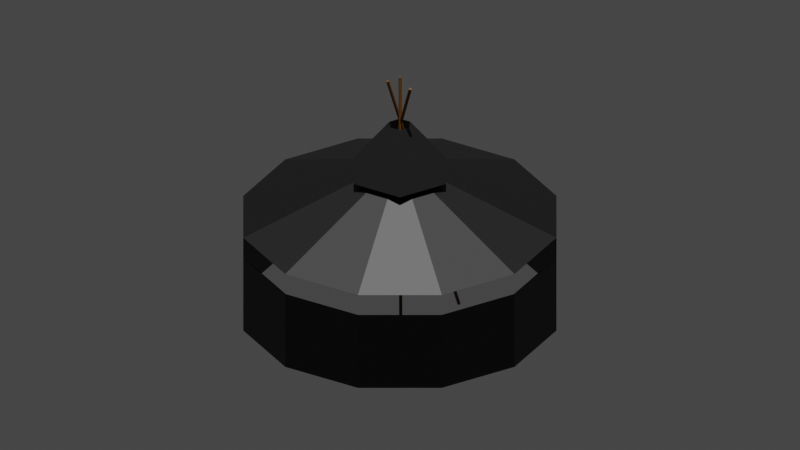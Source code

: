 # Source: jurte_1.blend  (saved by Blender 3.5.10; exported with 4.5.12 LTS)
import bpy
from mathutils import Matrix  # noqa: F401  (used for matrix-valued properties, if any)

bpy.ops.wm.read_factory_settings(use_empty=True)
scene = bpy.context.scene
scene.name = 'Scene'

# ---- collections
col_collection = bpy.data.collections.new('Collection'); scene.collection.children.link(col_collection)
col_cameras = bpy.data.collections.new('Cameras'); scene.collection.children.link(col_cameras)
col_lights = bpy.data.collections.new('Lights'); scene.collection.children.link(col_lights)

# ---- materials (node trees are filled in below, after node groups)
mat_material_004 = bpy.data.materials.new('Material.004')
mat_material_004.use_transparent_shadow = False
mat_material_005 = bpy.data.materials.new('Material.005')
mat_material_005.use_transparent_shadow = False
mat_material_002 = bpy.data.materials.new('Material.002')
mat_material_002.use_transparent_shadow = False
mat_material_003 = bpy.data.materials.new('Material.003')
mat_material_003.use_transparent_shadow = False
mat_material_001 = bpy.data.materials.new('Material.001')
mat_material_001.use_transparent_shadow = False

# ---- material node trees
mat_material_004.use_nodes = True; mat_material_004.node_tree.nodes.clear()
_N = mat_material_004.node_tree.nodes; _L = mat_material_004.node_tree.links
n0 = _N.new('ShaderNodeBsdfPrincipled'); n0.name = 'Principled BSDF'; n0.location = (10, 300)
n0.distribution = 'GGX'
n0.subsurface_method = 'RANDOM_WALK_SKIN'
n0.inputs[3].default_value = 1.45
n0.inputs[27].default_value = (0.0, 0.0, 0.0, 1.0)
n0.inputs[28].default_value = 1.0
n1 = _N.new('ShaderNodeOutputMaterial'); n1.name = 'Material Output'; n1.location = (300, 300)
n2 = _N.new('ShaderNodeHueSaturation'); n2.name = 'Hue Saturation Value'; n2.location = (-339, 105)
n2.inputs[4].default_value = (0.0, 0.0, 0.0, 1.0)
_L.new(n0.outputs[0], n1.inputs[0])
_L.new(n2.outputs[0], n0.inputs[0])
n1.is_active_output = True
mat_material_005.use_nodes = True; mat_material_005.node_tree.nodes.clear()
_N = mat_material_005.node_tree.nodes; _L = mat_material_005.node_tree.links
n0 = _N.new('ShaderNodeOutputMaterial'); n0.name = 'Material Output'; n0.location = (300, 300)
n1 = _N.new('ShaderNodeBsdfPrincipled'); n1.name = 'Principled BSDF'; n1.location = (10, 300)
n1.distribution = 'GGX'
n1.subsurface_method = 'RANDOM_WALK_SKIN'
n1.inputs[3].default_value = 1.45
n1.inputs[4].default_value = 0.01364
n1.inputs[27].default_value = (0.0, 0.0, 0.0, 1.0)
n1.inputs[28].default_value = 1.0
n2 = _N.new('ShaderNodeHueSaturation'); n2.name = 'Hue Saturation Value'; n2.location = (-281, 257)
n2.inputs[4].default_value = (0.0, 0.0, 0.0, 1.0)
_L.new(n1.outputs[0], n0.inputs[0])
_L.new(n2.outputs[0], n1.inputs[0])
n0.is_active_output = True
mat_material_002.use_nodes = True; mat_material_002.node_tree.nodes.clear()
_N = mat_material_002.node_tree.nodes; _L = mat_material_002.node_tree.links
n0 = _N.new('ShaderNodeBsdfPrincipled'); n0.name = 'Principled BSDF'; n0.location = (10, 300)
n0.distribution = 'GGX'
n0.subsurface_method = 'RANDOM_WALK_SKIN'
n0.inputs[3].default_value = 1.45
n0.inputs[27].default_value = (0.0, 0.0, 0.0, 1.0)
n0.inputs[28].default_value = 1.0
n1 = _N.new('ShaderNodeOutputMaterial'); n1.name = 'Material Output'; n1.location = (300, 300)
n2 = _N.new('ShaderNodeHueSaturation'); n2.name = 'Hue Saturation Value'; n2.location = (-319, 132)
n2.inputs[4].default_value = (0.005747, 0.005747, 0.005747, 1.0)
_L.new(n0.outputs[0], n1.inputs[0])
_L.new(n2.outputs[0], n0.inputs[0])
n1.is_active_output = True
mat_material_003.use_nodes = True; mat_material_003.node_tree.nodes.clear()
_N = mat_material_003.node_tree.nodes; _L = mat_material_003.node_tree.links
n0 = _N.new('ShaderNodeBsdfPrincipled'); n0.name = 'Principled BSDF'; n0.location = (10, 300)
n0.distribution = 'GGX'
n0.subsurface_method = 'RANDOM_WALK_SKIN'
n0.inputs[3].default_value = 1.45
n0.inputs[27].default_value = (0.0, 0.0, 0.0, 1.0)
n0.inputs[28].default_value = 1.0
n1 = _N.new('ShaderNodeOutputMaterial'); n1.name = 'Material Output'; n1.location = (300, 300)
n2 = _N.new('ShaderNodeHueSaturation'); n2.name = 'Hue Saturation Value'; n2.location = (-290, 181)
n2.inputs[4].default_value = (0.005164, 0.005164, 0.005164, 1.0)
_L.new(n0.outputs[0], n1.inputs[0])
_L.new(n2.outputs[0], n0.inputs[0])
n1.is_active_output = True
mat_material_001.use_nodes = True; mat_material_001.node_tree.nodes.clear()
_N = mat_material_001.node_tree.nodes; _L = mat_material_001.node_tree.links
n0 = _N.new('ShaderNodeBsdfPrincipled'); n0.name = 'Principled BSDF'; n0.location = (10, 300)
n0.distribution = 'GGX'
n0.subsurface_method = 'RANDOM_WALK_SKIN'
n0.inputs[3].default_value = 1.45
n0.inputs[27].default_value = (0.0, 0.0, 0.0, 1.0)
n0.inputs[28].default_value = 1.0
n1 = _N.new('ShaderNodeOutputMaterial'); n1.name = 'Material Output'; n1.location = (300, 300)
n2 = _N.new('ShaderNodeHueSaturation'); n2.name = 'Hue Saturation Value'; n2.location = (-299, 141)
n2.inputs[4].default_value = (0.1372, 0.05167, 0.003447, 1.0)
_L.new(n0.outputs[0], n1.inputs[0])
_L.new(n2.outputs[0], n0.inputs[0])
n1.is_active_output = True

# ---- world
world_world = bpy.data.worlds.new('World'); scene.world = world_world
world_world.use_nodes = True; world_world.node_tree.nodes.clear()
_N = world_world.node_tree.nodes; _L = world_world.node_tree.links
n0 = _N.new('ShaderNodeOutputWorld'); n0.name = 'World Output'; n0.location = (300, 300)
n1 = _N.new('ShaderNodeBackground'); n1.name = 'Background'; n1.location = (10, 300)
n1.inputs[0].default_value = (0.05088, 0.05088, 0.05088, 1.0)
_L.new(n1.outputs[0], n0.inputs[0])
n0.is_active_output = True
world_world.color = (0.05088, 0.05088, 0.05088)
world_world.use_sun_shadow = False
world_world.sun_shadow_jitter_overblur = 0.0

# ---- cameras
cam_camera_east = bpy.data.cameras.new('Camera east')
cam_camera_east.type = 'ORTHO'
cam_camera_east.ortho_scale = 15.0
cam_camera_north = bpy.data.cameras.new('Camera north')
cam_camera_north.type = 'ORTHO'
cam_camera_north.ortho_scale = 15.0
cam_camera_west = bpy.data.cameras.new('Camera west')
cam_camera_west.type = 'ORTHO'
cam_camera_west.ortho_scale = 15.0
cam_camera_south = bpy.data.cameras.new('Camera south')
cam_camera_south.type = 'ORTHO'
cam_camera_south.ortho_scale = 15.0

# ---- lights
light_sun_east = bpy.data.lights.new('Sun east', 'SUN')
light_sun_east.transmission_factor = 0.0
light_sun_east.energy = 1.0
light_sun_north = bpy.data.lights.new('Sun north', 'SUN')
light_sun_north.transmission_factor = 0.0
light_sun_north.energy = 1.0
light_sun_west = bpy.data.lights.new('Sun west', 'SUN')
light_sun_west.transmission_factor = 0.0
light_sun_west.energy = 1.0
light_sun_south = bpy.data.lights.new('Sun south', 'SUN')
light_sun_south.transmission_factor = 0.0
light_sun_south.energy = 1.0

# ---- meshes
me_cylinder_005 = bpy.data.meshes.new('Cylinder.005')
me_cylinder_005.from_pydata([(0.0, 0.9947, -0.5), (-6.959e-10, 0.1861, 1.811), (0.4973, 0.8614, -0.5), (0.09305, 0.1612, 1.811), (0.8614, 0.4973, -0.5), (0.1612, 0.09305, 1.811), (0.9947, 0.0, -0.5), (0.1861, 1.07e-09, 1.811), (0.8614, -0.4973, -0.5), (0.1612, -0.09305, 1.811), (0.4973, -0.8614, -0.5), (0.09305, -0.1612, 1.811), (0.0, -0.9947, -0.5), (-6.959e-10, -0.1861, 1.811), (-0.4973, -0.8614, -0.5), (-0.09305, -0.1612, 1.811), (-0.8614, -0.4973, -0.5), (-0.1612, -0.09305, 1.811), (-0.9947, 0.0, -0.5), (-0.1861, 1.07e-09, 1.811), (-0.8614, 0.4973, -0.5), (-0.1612, 0.09305, 1.811), (-0.4973, 0.8614, -0.5), (-0.09305, 0.1612, 1.811), (0.0, 1.0, -0.5), (0.5, 0.866, -0.5), (0.09355, 0.162, 1.811), (-6.959e-10, 0.1871, 1.811), (0.866, 0.5, -0.5), (0.162, 0.09355, 1.811), (1.0, 0.0, -0.5), (0.1871, 1.07e-09, 1.811), (0.866, -0.5, -0.5), (0.162, -0.09355, 1.811), (0.5, -0.866, -0.5), (0.09355, -0.162, 1.811), (0.0, -1.0, -0.5), (-6.959e-10, -0.1871, 1.811), (-0.5, -0.866, -0.5), (-0.09355, -0.162, 1.811), (-0.866, -0.5, -0.5), (-0.162, -0.09355, 1.811), (-1.0, 0.0, -0.5), (-0.1871, 1.07e-09, 1.811), (-0.866, 0.5, -0.5), (-0.162, 0.09355, 1.811), (-0.5, 0.866, -0.5), (-0.09355, 0.162, 1.811)], [], [(24, 27, 26, 25), (25, 26, 29, 28), (28, 29, 31, 30), (30, 31, 33, 32), (32, 33, 35, 34), (34, 35, 37, 36), (36, 37, 39, 38), (38, 39, 41, 40), (40, 41, 43, 42), (42, 43, 45, 44), (23, 21, 20, 22), (44, 45, 47, 46), (46, 47, 27, 24), (1, 23, 22, 0), (2, 0, 24, 25), (1, 3, 26, 27), (4, 2, 25, 28), (3, 5, 29, 26), (6, 4, 28, 30), (5, 7, 31, 29), (8, 6, 30, 32), (7, 9, 33, 31), (10, 8, 32, 34), (9, 11, 35, 33), (12, 10, 34, 36), (11, 13, 37, 35), (14, 12, 36, 38), (13, 15, 39, 37), (16, 14, 38, 40), (15, 17, 41, 39), (18, 16, 40, 42), (17, 19, 43, 41), (20, 18, 42, 44), (19, 21, 45, 43), (22, 20, 44, 46), (21, 23, 47, 45), (0, 22, 46, 24), (23, 1, 27, 47), (21, 19, 18, 20), (19, 17, 16, 18), (17, 15, 14, 16), (15, 13, 12, 14), (13, 11, 10, 12), (11, 9, 8, 10), (9, 7, 6, 8), (7, 5, 4, 6), (5, 3, 2, 4), (3, 1, 0, 2)])
_uv = me_cylinder_005.uv_layers.new(name='UVMap')
_uv.uv.foreach_set('vector', [1.0, 0.5, 1.0, 1.0, 0.9167, 1.0, 0.9167, 0.5, 0.9167, 0.5, 0.9167, 1.0, 0.8333, 1.0, 0.8333, 0.5, 0.8333, 0.5, 0.8333, 1.0, 0.75, 1.0, 0.75, 0.5, 0.75, 0.5, 0.75, 1.0, 0.6667, 1.0, 0.6667, 0.5, 0.6667, 0.5, 0.6667, 1.0, 0.5833, 1.0, 0.5833, 0.5, 0.5833, 0.5, 0.5833, 1.0, 0.5, 1.0, 0.5, 0.5, 0.5, 0.5, 0.5, 1.0, 0.4167, 1.0, 0.4167, 0.5, 0.4167, 0.5, 0.4167, 1.0, 0.3333, 1.0, 0.3333, 0.5, 0.3333, 0.5, 0.3333, 1.0, 0.25, 1.0, 0.25, 0.5, 0.25, 0.5, 0.25, 1.0, 0.1667, 1.0, 0.1667, 0.5, 0.1306, 0.4567, 0.04326, 0.3694, 0.5433, 0.3694, 0.6306, 0.4567, 0.1667, 0.5, 0.1667, 1.0, 0.08333, 1.0, 0.08333, 0.5, 0.08333, 0.5, 0.08333, 1.0, 7.451e-08, 1.0, 7.451e-08, 0.5, 0.25, 0.4887, 0.1306, 0.4567, 0.6306, 0.4567, 0.75, 0.4887, 0.8694, 0.4567, 0.75, 0.4887, 0.75, 0.49, 0.87, 0.4578, 0.25, 0.4887, 0.3694, 0.4567, 0.37, 0.4578, 0.25, 0.49, 0.9567, 0.3694, 0.8694, 0.4567, 0.87, 0.4578, 0.9578, 0.37, 0.3694, 0.4567, 0.4567, 0.3694, 0.4578, 0.37, 0.37, 0.4578, 0.9887, 0.25, 0.9567, 0.3694, 0.9578, 0.37, 0.99, 0.25, 0.4567, 0.3694, 0.4887, 0.25, 0.49, 0.25, 0.4578, 0.37, 0.9567, 0.1306, 0.9887, 0.25, 0.99, 0.25, 0.9578, 0.13, 0.4887, 0.25, 0.4567, 0.1306, 0.4578, 0.13, 0.49, 0.25, 0.8694, 0.04326, 0.9567, 0.1306, 0.9578, 0.13, 0.87, 0.04215, 0.4567, 0.1306, 0.3694, 0.04326, 0.37, 0.04215, 0.4578, 0.13, 0.75, 0.01128, 0.8694, 0.04326, 0.87, 0.04215, 0.75, 0.01, 0.3694, 0.04326, 0.25, 0.01128, 0.25, 0.01, 0.37, 0.04215, 0.6306, 0.04326, 0.75, 0.01128, 0.75, 0.01, 0.63, 0.04215, 0.25, 0.01128, 0.1306, 0.04326, 0.13, 0.04215, 0.25, 0.01, 0.5433, 0.1306, 0.6306, 0.04326, 0.63, 0.04215, 0.5422, 0.13, 0.1306, 0.04326, 0.04326, 0.1306, 0.04215, 0.13, 0.13, 0.04215, 0.5113, 0.25, 0.5433, 0.1306, 0.5422, 0.13, 0.51, 0.25, 0.04326, 0.1306, 0.01128, 0.25, 0.01, 0.25, 0.04215, 0.13, 0.5433, 0.3694, 0.5113, 0.25, 0.51, 0.25, 0.5422, 0.37, 0.01128, 0.25, 0.04326, 0.3694, 0.04215, 0.37, 0.01, 0.25, 0.6306, 0.4567, 0.5433, 0.3694, 0.5422, 0.37, 0.63, 0.4578, 0.04326, 0.3694, 0.1306, 0.4567, 0.13, 0.4578, 0.04215, 0.37, 0.75, 0.4887, 0.6306, 0.4567, 0.63, 0.4578, 0.75, 0.49, 0.1306, 0.4567, 0.25, 0.4887, 0.25, 0.49, 0.13, 0.4578, 0.04326, 0.3694, 0.01128, 0.25, 0.5113, 0.25, 0.5433, 0.3694, 0.01128, 0.25, 0.04326, 0.1306, 0.5433, 0.1306, 0.5113, 0.25, 0.04326, 0.1306, 0.1306, 0.04326, 0.6306, 0.04326, 0.5433, 0.1306, 0.1306, 0.04326, 0.25, 0.01128, 0.75, 0.01128, 0.6306, 0.04326, 0.25, 0.01128, 0.3694, 0.04326, 0.8694, 0.04326, 0.75, 0.01128, 0.3694, 0.04326, 0.4567, 0.1306, 0.9567, 0.1306, 0.8694, 0.04326, 0.4567, 0.1306, 0.4887, 0.25, 0.9887, 0.25, 0.9567, 0.1306, 0.4887, 0.25, 0.4567, 0.3694, 0.9567, 0.3694, 0.9887, 0.25, 0.4567, 0.3694, 0.3694, 0.4567, 0.8694, 0.4567, 0.9567, 0.3694, 0.3694, 0.4567, 0.25, 0.4887, 0.75, 0.4887, 0.8694, 0.4567])
me_cylinder_005.materials.append(mat_material_004)
me_cylinder_005.update()
me_cylinder_004 = bpy.data.meshes.new('Cylinder.004')
me_cylinder_004.from_pydata([(0.0, 0.9947, -0.5), (0.0, 0.9947, 0.5), (0.4973, 0.8614, -0.5), (0.4973, 0.8614, 0.5), (0.8614, 0.4973, -0.5), (0.8614, 0.4973, 0.5), (0.9947, 0.0, -0.5), (0.9947, 0.0, 0.5), (0.8614, -0.4973, -0.5), (0.8614, -0.4973, 0.5), (0.4973, -0.8614, -0.5), (0.4973, -0.8614, 0.5), (0.0, -0.9947, -0.5), (0.0, -0.9947, 0.5), (-0.4973, -0.8614, -0.5), (-0.4973, -0.8614, 0.5), (-0.8614, -0.4973, -0.5), (-0.8614, -0.4973, 0.5), (-0.9947, 0.0, -0.5), (-0.9947, 0.0, 0.5), (-0.8614, 0.4973, -0.5), (-0.8614, 0.4973, 0.5), (-0.4973, 0.8614, -0.5), (-0.4973, 0.8614, 0.5), (0.0, 1.0, -0.5), (0.5, 0.866, -0.5), (0.5, 0.866, 0.5), (0.0, 1.0, 0.5), (0.866, 0.5, -0.5), (0.866, 0.5, 0.5), (1.0, 0.0, -0.5), (1.0, 0.0, 0.5), (0.866, -0.5, -0.5), (0.866, -0.5, 0.5), (0.5, -0.866, -0.5), (0.5, -0.866, 0.5), (0.0, -1.0, -0.5), (0.0, -1.0, 0.5), (-0.5, -0.866, -0.5), (-0.5, -0.866, 0.5), (-0.866, -0.5, -0.5), (-0.866, -0.5, 0.5), (-1.0, 0.0, -0.5), (-1.0, 0.0, 0.5), (-0.866, 0.5, -0.5), (-0.866, 0.5, 0.5), (-0.5, 0.866, -0.5), (-0.5, 0.866, 0.5)], [], [(24, 27, 26, 25), (25, 26, 29, 28), (28, 29, 31, 30), (30, 31, 33, 32), (32, 33, 35, 34), (34, 35, 37, 36), (36, 37, 39, 38), (38, 39, 41, 40), (40, 41, 43, 42), (42, 43, 45, 44), (23, 21, 20, 22), (44, 45, 47, 46), (46, 47, 27, 24), (1, 23, 22, 0), (2, 0, 24, 25), (1, 3, 26, 27), (4, 2, 25, 28), (3, 5, 29, 26), (6, 4, 28, 30), (5, 7, 31, 29), (8, 6, 30, 32), (7, 9, 33, 31), (10, 8, 32, 34), (9, 11, 35, 33), (12, 10, 34, 36), (11, 13, 37, 35), (14, 12, 36, 38), (13, 15, 39, 37), (16, 14, 38, 40), (15, 17, 41, 39), (18, 16, 40, 42), (17, 19, 43, 41), (20, 18, 42, 44), (19, 21, 45, 43), (22, 20, 44, 46), (21, 23, 47, 45), (0, 22, 46, 24), (23, 1, 27, 47), (21, 19, 18, 20), (19, 17, 16, 18), (17, 15, 14, 16), (15, 13, 12, 14), (13, 11, 10, 12), (11, 9, 8, 10), (9, 7, 6, 8), (7, 5, 4, 6), (5, 3, 2, 4), (3, 1, 0, 2)])
_uv = me_cylinder_004.uv_layers.new(name='UVMap')
_uv.uv.foreach_set('vector', [1.0, 0.5, 1.0, 1.0, 0.9167, 1.0, 0.9167, 0.5, 0.9167, 0.5, 0.9167, 1.0, 0.8333, 1.0, 0.8333, 0.5, 0.8333, 0.5, 0.8333, 1.0, 0.75, 1.0, 0.75, 0.5, 0.75, 0.5, 0.75, 1.0, 0.6667, 1.0, 0.6667, 0.5, 0.6667, 0.5, 0.6667, 1.0, 0.5833, 1.0, 0.5833, 0.5, 0.5833, 0.5, 0.5833, 1.0, 0.5, 1.0, 0.5, 0.5, 0.5, 0.5, 0.5, 1.0, 0.4167, 1.0, 0.4167, 0.5, 0.4167, 0.5, 0.4167, 1.0, 0.3333, 1.0, 0.3333, 0.5, 0.3333, 0.5, 0.3333, 1.0, 0.25, 1.0, 0.25, 0.5, 0.25, 0.5, 0.25, 1.0, 0.1667, 1.0, 0.1667, 0.5, 0.1306, 0.4567, 0.04326, 0.3694, 0.5433, 0.3694, 0.6306, 0.4567, 0.1667, 0.5, 0.1667, 1.0, 0.08333, 1.0, 0.08333, 0.5, 0.08333, 0.5, 0.08333, 1.0, 7.451e-08, 1.0, 7.451e-08, 0.5, 0.25, 0.4887, 0.1306, 0.4567, 0.6306, 0.4567, 0.75, 0.4887, 0.8694, 0.4567, 0.75, 0.4887, 0.75, 0.49, 0.87, 0.4578, 0.25, 0.4887, 0.3694, 0.4567, 0.37, 0.4578, 0.25, 0.49, 0.9567, 0.3694, 0.8694, 0.4567, 0.87, 0.4578, 0.9578, 0.37, 0.3694, 0.4567, 0.4567, 0.3694, 0.4578, 0.37, 0.37, 0.4578, 0.9887, 0.25, 0.9567, 0.3694, 0.9578, 0.37, 0.99, 0.25, 0.4567, 0.3694, 0.4887, 0.25, 0.49, 0.25, 0.4578, 0.37, 0.9567, 0.1306, 0.9887, 0.25, 0.99, 0.25, 0.9578, 0.13, 0.4887, 0.25, 0.4567, 0.1306, 0.4578, 0.13, 0.49, 0.25, 0.8694, 0.04326, 0.9567, 0.1306, 0.9578, 0.13, 0.87, 0.04215, 0.4567, 0.1306, 0.3694, 0.04326, 0.37, 0.04215, 0.4578, 0.13, 0.75, 0.01128, 0.8694, 0.04326, 0.87, 0.04215, 0.75, 0.01, 0.3694, 0.04326, 0.25, 0.01128, 0.25, 0.01, 0.37, 0.04215, 0.6306, 0.04326, 0.75, 0.01128, 0.75, 0.01, 0.63, 0.04215, 0.25, 0.01128, 0.1306, 0.04326, 0.13, 0.04215, 0.25, 0.01, 0.5433, 0.1306, 0.6306, 0.04326, 0.63, 0.04215, 0.5422, 0.13, 0.1306, 0.04326, 0.04326, 0.1306, 0.04215, 0.13, 0.13, 0.04215, 0.5113, 0.25, 0.5433, 0.1306, 0.5422, 0.13, 0.51, 0.25, 0.04326, 0.1306, 0.01128, 0.25, 0.01, 0.25, 0.04215, 0.13, 0.5433, 0.3694, 0.5113, 0.25, 0.51, 0.25, 0.5422, 0.37, 0.01128, 0.25, 0.04326, 0.3694, 0.04215, 0.37, 0.01, 0.25, 0.6306, 0.4567, 0.5433, 0.3694, 0.5422, 0.37, 0.63, 0.4578, 0.04326, 0.3694, 0.1306, 0.4567, 0.13, 0.4578, 0.04215, 0.37, 0.75, 0.4887, 0.6306, 0.4567, 0.63, 0.4578, 0.75, 0.49, 0.1306, 0.4567, 0.25, 0.4887, 0.25, 0.49, 0.13, 0.4578, 0.04326, 0.3694, 0.01128, 0.25, 0.5113, 0.25, 0.5433, 0.3694, 0.01128, 0.25, 0.04326, 0.1306, 0.5433, 0.1306, 0.5113, 0.25, 0.04326, 0.1306, 0.1306, 0.04326, 0.6306, 0.04326, 0.5433, 0.1306, 0.1306, 0.04326, 0.25, 0.01128, 0.75, 0.01128, 0.6306, 0.04326, 0.25, 0.01128, 0.3694, 0.04326, 0.8694, 0.04326, 0.75, 0.01128, 0.3694, 0.04326, 0.4567, 0.1306, 0.9567, 0.1306, 0.8694, 0.04326, 0.4567, 0.1306, 0.4887, 0.25, 0.9887, 0.25, 0.9567, 0.1306, 0.4887, 0.25, 0.4567, 0.3694, 0.9567, 0.3694, 0.9887, 0.25, 0.4567, 0.3694, 0.3694, 0.4567, 0.8694, 0.4567, 0.9567, 0.3694, 0.3694, 0.4567, 0.25, 0.4887, 0.75, 0.4887, 0.8694, 0.4567])
me_cylinder_004.materials.append(mat_material_005)
me_cylinder_004.update()
me_cylinder_013 = bpy.data.meshes.new('Cylinder.013')
me_cylinder_013.from_pydata([(0.0, 0.9773, -0.5), (0.0, 0.217, 0.5), (0.8463, 0.4886, -0.5), (0.1879, 0.1085, 0.5), (0.8463, -0.4886, -0.5), (0.1879, -0.1085, 0.5), (0.0, -0.9773, -0.5), (0.0, -0.217, 0.5), (-0.8463, -0.4886, -0.5), (-0.1879, -0.1085, 0.5), (-0.8463, 0.4886, -0.5), (-0.1879, 0.1085, 0.5), (0.0, 1.0, -0.5), (0.866, 0.5, -0.5), (0.1923, 0.111, 0.5), (0.0, 0.222, 0.5), (0.866, -0.5, -0.5), (0.1923, -0.111, 0.5), (0.0, -1.0, -0.5), (0.0, -0.222, 0.5), (-0.866, -0.5, -0.5), (-0.1923, -0.111, 0.5), (-0.866, 0.5, -0.5), (-0.1923, 0.111, 0.5)], [], [(12, 15, 14, 13), (13, 14, 17, 16), (16, 17, 19, 18), (18, 19, 21, 20), (11, 9, 8, 10), (20, 21, 23, 22), (22, 23, 15, 12), (1, 11, 10, 0), (2, 0, 12, 13), (1, 3, 14, 15), (4, 2, 13, 16), (3, 5, 17, 14), (6, 4, 16, 18), (5, 7, 19, 17), (8, 6, 18, 20), (7, 9, 21, 19), (10, 8, 20, 22), (9, 11, 23, 21), (0, 10, 22, 12), (11, 1, 15, 23), (9, 7, 6, 8), (7, 5, 4, 6), (5, 3, 2, 4), (3, 1, 0, 2)])
_uv = me_cylinder_013.uv_layers.new(name='UVMap')
_uv.uv.foreach_set('vector', [1.0, 0.5, 1.0, 1.0, 0.8333, 1.0, 0.8333, 0.5, 0.8333, 0.5, 0.8333, 1.0, 0.6667, 1.0, 0.6667, 0.5, 0.6667, 0.5, 0.6667, 1.0, 0.5, 1.0, 0.5, 0.5, 0.5, 0.5, 0.5, 1.0, 0.3333, 1.0, 0.3333, 0.5, 0.04688, 0.3673, 0.04688, 0.1327, 0.5469, 0.1327, 0.5469, 0.3673, 0.3333, 0.5, 0.3333, 1.0, 0.1667, 1.0, 0.1667, 0.5, 0.1667, 0.5, 0.1667, 1.0, -8.941e-08, 1.0, -8.941e-08, 0.5, 0.25, 0.4845, 0.04688, 0.3673, 0.5469, 0.3673, 0.75, 0.4845, 0.9531, 0.3673, 0.75, 0.4845, 0.75, 0.49, 0.9578, 0.37, 0.25, 0.4845, 0.4531, 0.3673, 0.4578, 0.37, 0.25, 0.49, 0.9531, 0.1327, 0.9531, 0.3673, 0.9578, 0.37, 0.9578, 0.13, 0.4531, 0.3673, 0.4531, 0.1327, 0.4578, 0.13, 0.4578, 0.37, 0.75, 0.01545, 0.9531, 0.1327, 0.9578, 0.13, 0.75, 0.01, 0.4531, 0.1327, 0.25, 0.01545, 0.25, 0.01, 0.4578, 0.13, 0.5469, 0.1327, 0.75, 0.01545, 0.75, 0.01, 0.5422, 0.13, 0.25, 0.01545, 0.04688, 0.1327, 0.04215, 0.13, 0.25, 0.01, 0.5469, 0.3673, 0.5469, 0.1327, 0.5422, 0.13, 0.5422, 0.37, 0.04688, 0.1327, 0.04688, 0.3673, 0.04215, 0.37, 0.04215, 0.13, 0.75, 0.4845, 0.5469, 0.3673, 0.5422, 0.37, 0.75, 0.49, 0.04688, 0.3673, 0.25, 0.4845, 0.25, 0.49, 0.04215, 0.37, 0.04688, 0.1327, 0.25, 0.01545, 0.75, 0.01545, 0.5469, 0.1327, 0.25, 0.01545, 0.4531, 0.1327, 0.9531, 0.1327, 0.75, 0.01545, 0.4531, 0.1327, 0.4531, 0.3673, 0.9531, 0.3673, 0.9531, 0.1327, 0.4531, 0.3673, 0.25, 0.4845, 0.75, 0.4845, 0.9531, 0.3673])
me_cylinder_013.materials.append(mat_material_002)
me_cylinder_013.update()
me_cylinder_003 = bpy.data.meshes.new('Cylinder.003')
me_cylinder_003.from_pydata([(0.0, 0.9947, -0.5), (0.0, 0.9947, 0.5), (0.4973, 0.8614, -0.5), (0.4973, 0.8614, 0.5), (0.8614, 0.4973, -0.5), (0.8614, 0.4973, 0.5), (0.9947, 0.0, -0.5), (0.9947, 0.0, 0.5), (0.8614, -0.4973, -0.5), (0.8614, -0.4973, 0.5), (0.4973, -0.8614, -0.5), (0.4973, -0.8614, 0.5), (0.0, -0.9947, -0.5), (0.0, -0.9947, 0.5), (-0.4973, -0.8614, -0.5), (-0.4973, -0.8614, 0.5), (-0.8614, -0.4973, -0.5), (-0.8614, -0.4973, 0.5), (-0.9947, 0.0, -0.5), (-0.9947, 0.0, 0.5), (-0.8614, 0.4973, -0.5), (-0.8614, 0.4973, 0.5), (-0.4973, 0.8614, -0.5), (-0.4973, 0.8614, 0.5), (0.0, 1.0, -0.5), (0.5, 0.866, -0.5), (0.5, 0.866, 0.5), (0.0, 1.0, 0.5), (0.866, 0.5, -0.5), (0.866, 0.5, 0.5), (1.0, 0.0, -0.5), (1.0, 0.0, 0.5), (0.866, -0.5, -0.5), (0.866, -0.5, 0.5), (0.5, -0.866, -0.5), (0.5, -0.866, 0.5), (0.0, -1.0, -0.5), (0.0, -1.0, 0.5), (-0.5, -0.866, -0.5), (-0.5, -0.866, 0.5), (-0.866, -0.5, -0.5), (-0.866, -0.5, 0.5), (-1.0, 0.0, -0.5), (-1.0, 0.0, 0.5), (-0.866, 0.5, -0.5), (-0.866, 0.5, 0.5), (-0.5, 0.866, -0.5), (-0.5, 0.866, 0.5)], [], [(24, 27, 26, 25), (25, 26, 29, 28), (28, 29, 31, 30), (30, 31, 33, 32), (32, 33, 35, 34), (34, 35, 37, 36), (36, 37, 39, 38), (38, 39, 41, 40), (40, 41, 43, 42), (42, 43, 45, 44), (23, 21, 20, 22), (44, 45, 47, 46), (46, 47, 27, 24), (1, 23, 22, 0), (2, 0, 24, 25), (1, 3, 26, 27), (4, 2, 25, 28), (3, 5, 29, 26), (6, 4, 28, 30), (5, 7, 31, 29), (8, 6, 30, 32), (7, 9, 33, 31), (10, 8, 32, 34), (9, 11, 35, 33), (12, 10, 34, 36), (11, 13, 37, 35), (14, 12, 36, 38), (13, 15, 39, 37), (16, 14, 38, 40), (15, 17, 41, 39), (18, 16, 40, 42), (17, 19, 43, 41), (20, 18, 42, 44), (19, 21, 45, 43), (22, 20, 44, 46), (21, 23, 47, 45), (0, 22, 46, 24), (23, 1, 27, 47), (21, 19, 18, 20), (19, 17, 16, 18), (17, 15, 14, 16), (15, 13, 12, 14), (13, 11, 10, 12), (11, 9, 8, 10), (9, 7, 6, 8), (7, 5, 4, 6), (5, 3, 2, 4), (3, 1, 0, 2)])
_uv = me_cylinder_003.uv_layers.new(name='UVMap')
_uv.uv.foreach_set('vector', [1.0, 0.5, 1.0, 1.0, 0.9167, 1.0, 0.9167, 0.5, 0.9167, 0.5, 0.9167, 1.0, 0.8333, 1.0, 0.8333, 0.5, 0.8333, 0.5, 0.8333, 1.0, 0.75, 1.0, 0.75, 0.5, 0.75, 0.5, 0.75, 1.0, 0.6667, 1.0, 0.6667, 0.5, 0.6667, 0.5, 0.6667, 1.0, 0.5833, 1.0, 0.5833, 0.5, 0.5833, 0.5, 0.5833, 1.0, 0.5, 1.0, 0.5, 0.5, 0.5, 0.5, 0.5, 1.0, 0.4167, 1.0, 0.4167, 0.5, 0.4167, 0.5, 0.4167, 1.0, 0.3333, 1.0, 0.3333, 0.5, 0.3333, 0.5, 0.3333, 1.0, 0.25, 1.0, 0.25, 0.5, 0.25, 0.5, 0.25, 1.0, 0.1667, 1.0, 0.1667, 0.5, 0.1306, 0.4567, 0.04326, 0.3694, 0.5433, 0.3694, 0.6306, 0.4567, 0.1667, 0.5, 0.1667, 1.0, 0.08333, 1.0, 0.08333, 0.5, 0.08333, 0.5, 0.08333, 1.0, 7.451e-08, 1.0, 7.451e-08, 0.5, 0.25, 0.4887, 0.1306, 0.4567, 0.6306, 0.4567, 0.75, 0.4887, 0.8694, 0.4567, 0.75, 0.4887, 0.75, 0.49, 0.87, 0.4578, 0.25, 0.4887, 0.3694, 0.4567, 0.37, 0.4578, 0.25, 0.49, 0.9567, 0.3694, 0.8694, 0.4567, 0.87, 0.4578, 0.9578, 0.37, 0.3694, 0.4567, 0.4567, 0.3694, 0.4578, 0.37, 0.37, 0.4578, 0.9887, 0.25, 0.9567, 0.3694, 0.9578, 0.37, 0.99, 0.25, 0.4567, 0.3694, 0.4887, 0.25, 0.49, 0.25, 0.4578, 0.37, 0.9567, 0.1306, 0.9887, 0.25, 0.99, 0.25, 0.9578, 0.13, 0.4887, 0.25, 0.4567, 0.1306, 0.4578, 0.13, 0.49, 0.25, 0.8694, 0.04326, 0.9567, 0.1306, 0.9578, 0.13, 0.87, 0.04215, 0.4567, 0.1306, 0.3694, 0.04326, 0.37, 0.04215, 0.4578, 0.13, 0.75, 0.01128, 0.8694, 0.04326, 0.87, 0.04215, 0.75, 0.01, 0.3694, 0.04326, 0.25, 0.01128, 0.25, 0.01, 0.37, 0.04215, 0.6306, 0.04326, 0.75, 0.01128, 0.75, 0.01, 0.63, 0.04215, 0.25, 0.01128, 0.1306, 0.04326, 0.13, 0.04215, 0.25, 0.01, 0.5433, 0.1306, 0.6306, 0.04326, 0.63, 0.04215, 0.5422, 0.13, 0.1306, 0.04326, 0.04326, 0.1306, 0.04215, 0.13, 0.13, 0.04215, 0.5113, 0.25, 0.5433, 0.1306, 0.5422, 0.13, 0.51, 0.25, 0.04326, 0.1306, 0.01128, 0.25, 0.01, 0.25, 0.04215, 0.13, 0.5433, 0.3694, 0.5113, 0.25, 0.51, 0.25, 0.5422, 0.37, 0.01128, 0.25, 0.04326, 0.3694, 0.04215, 0.37, 0.01, 0.25, 0.6306, 0.4567, 0.5433, 0.3694, 0.5422, 0.37, 0.63, 0.4578, 0.04326, 0.3694, 0.1306, 0.4567, 0.13, 0.4578, 0.04215, 0.37, 0.75, 0.4887, 0.6306, 0.4567, 0.63, 0.4578, 0.75, 0.49, 0.1306, 0.4567, 0.25, 0.4887, 0.25, 0.49, 0.13, 0.4578, 0.04326, 0.3694, 0.01128, 0.25, 0.5113, 0.25, 0.5433, 0.3694, 0.01128, 0.25, 0.04326, 0.1306, 0.5433, 0.1306, 0.5113, 0.25, 0.04326, 0.1306, 0.1306, 0.04326, 0.6306, 0.04326, 0.5433, 0.1306, 0.1306, 0.04326, 0.25, 0.01128, 0.75, 0.01128, 0.6306, 0.04326, 0.25, 0.01128, 0.3694, 0.04326, 0.8694, 0.04326, 0.75, 0.01128, 0.3694, 0.04326, 0.4567, 0.1306, 0.9567, 0.1306, 0.8694, 0.04326, 0.4567, 0.1306, 0.4887, 0.25, 0.9887, 0.25, 0.9567, 0.1306, 0.4887, 0.25, 0.4567, 0.3694, 0.9567, 0.3694, 0.9887, 0.25, 0.4567, 0.3694, 0.3694, 0.4567, 0.8694, 0.4567, 0.9567, 0.3694, 0.3694, 0.4567, 0.25, 0.4887, 0.75, 0.4887, 0.8694, 0.4567])
me_cylinder_003.materials.append(mat_material_003)
me_cylinder_003.update()
me_cylinder_008 = bpy.data.meshes.new('Cylinder.008')
me_cylinder_008.from_pydata([(0.0, 1.0, -0.5), (0.0, 1.0, 0.5), (0.04907, 0.9988, -0.5), (0.04907, 0.9988, 0.5), (0.09802, 0.9952, -0.5), (0.09802, 0.9952, 0.5), (0.1467, 0.9892, -0.5), (0.1467, 0.9892, 0.5), (0.1951, 0.9808, -0.5), (0.1951, 0.9808, 0.5), (0.243, 0.97, -0.5), (0.243, 0.97, 0.5), (0.2903, 0.9569, -0.5), (0.2903, 0.9569, 0.5), (0.3369, 0.9415, -0.5), (0.3369, 0.9415, 0.5), (0.3827, 0.9239, -0.5), (0.3827, 0.9239, 0.5), (0.4276, 0.904, -0.5), (0.4276, 0.904, 0.5), (0.4714, 0.8819, -0.5), (0.4714, 0.8819, 0.5), (0.5141, 0.8577, -0.5), (0.5141, 0.8577, 0.5), (0.5556, 0.8315, -0.5), (0.5556, 0.8315, 0.5), (0.5957, 0.8032, -0.5), (0.5957, 0.8032, 0.5), (0.6344, 0.773, -0.5), (0.6344, 0.773, 0.5), (0.6716, 0.741, -0.5), (0.6716, 0.741, 0.5), (0.7071, 0.7071, -0.5), (0.7071, 0.7071, 0.5), (0.741, 0.6716, -0.5), (0.741, 0.6716, 0.5), (0.773, 0.6344, -0.5), (0.773, 0.6344, 0.5), (0.8032, 0.5957, -0.5), (0.8032, 0.5957, 0.5), (0.8315, 0.5556, -0.5), (0.8315, 0.5556, 0.5), (0.8577, 0.5141, -0.5), (0.8577, 0.5141, 0.5), (0.8819, 0.4714, -0.5), (0.8819, 0.4714, 0.5), (0.904, 0.4276, -0.5), (0.904, 0.4276, 0.5), (0.9239, 0.3827, -0.5), (0.9239, 0.3827, 0.5), (0.9415, 0.3369, -0.5), (0.9415, 0.3369, 0.5), (0.9569, 0.2903, -0.5), (0.9569, 0.2903, 0.5), (0.97, 0.243, -0.5), (0.97, 0.243, 0.5), (0.9808, 0.1951, -0.5), (0.9808, 0.1951, 0.5), (0.9892, 0.1467, -0.5), (0.9892, 0.1467, 0.5), (0.9952, 0.09802, -0.5), (0.9952, 0.09802, 0.5), (0.9988, 0.04907, -0.5), (0.9988, 0.04907, 0.5), (1.0, 0.0, -0.5), (1.0, 0.0, 0.5), (0.9988, -0.04907, -0.5), (0.9988, -0.04907, 0.5), (0.9952, -0.09802, -0.5), (0.9952, -0.09802, 0.5), (0.9892, -0.1467, -0.5), (0.9892, -0.1467, 0.5), (0.9808, -0.1951, -0.5), (0.9808, -0.1951, 0.5), (0.97, -0.243, -0.5), (0.97, -0.243, 0.5), (0.9569, -0.2903, -0.5), (0.9569, -0.2903, 0.5), (0.9415, -0.3369, -0.5), (0.9415, -0.3369, 0.5), (0.9239, -0.3827, -0.5), (0.9239, -0.3827, 0.5), (0.904, -0.4276, -0.5), (0.904, -0.4276, 0.5), (0.8819, -0.4714, -0.5), (0.8819, -0.4714, 0.5), (0.8577, -0.5141, -0.5), (0.8577, -0.5141, 0.5), (0.8315, -0.5556, -0.5), (0.8315, -0.5556, 0.5), (0.8032, -0.5957, -0.5), (0.8032, -0.5957, 0.5), (0.773, -0.6344, -0.5), (0.773, -0.6344, 0.5), (0.741, -0.6716, -0.5), (0.741, -0.6716, 0.5), (0.7071, -0.7071, -0.5), (0.7071, -0.7071, 0.5), (0.6716, -0.741, -0.5), (0.6716, -0.741, 0.5), (0.6344, -0.773, -0.5), (0.6344, -0.773, 0.5), (0.5957, -0.8032, -0.5), (0.5957, -0.8032, 0.5), (0.5556, -0.8315, -0.5), (0.5556, -0.8315, 0.5), (0.5141, -0.8577, -0.5), (0.5141, -0.8577, 0.5), (0.4714, -0.8819, -0.5), (0.4714, -0.8819, 0.5), (0.4276, -0.904, -0.5), (0.4276, -0.904, 0.5), (0.3827, -0.9239, -0.5), (0.3827, -0.9239, 0.5), (0.3369, -0.9415, -0.5), (0.3369, -0.9415, 0.5), (0.2903, -0.9569, -0.5), (0.2903, -0.9569, 0.5), (0.243, -0.97, -0.5), (0.243, -0.97, 0.5), (0.1951, -0.9808, -0.5), (0.1951, -0.9808, 0.5), (0.1467, -0.9892, -0.5), (0.1467, -0.9892, 0.5), (0.09802, -0.9952, -0.5), (0.09802, -0.9952, 0.5), (0.04907, -0.9988, -0.5), (0.04907, -0.9988, 0.5), (0.0, -1.0, -0.5), (0.0, -1.0, 0.5), (-0.04907, -0.9988, -0.5), (-0.04907, -0.9988, 0.5), (-0.09802, -0.9952, -0.5), (-0.09802, -0.9952, 0.5), (-0.1467, -0.9892, -0.5), (-0.1467, -0.9892, 0.5), (-0.1951, -0.9808, -0.5), (-0.1951, -0.9808, 0.5), (-0.243, -0.97, -0.5), (-0.243, -0.97, 0.5), (-0.2903, -0.9569, -0.5), (-0.2903, -0.9569, 0.5), (-0.3369, -0.9415, -0.5), (-0.3369, -0.9415, 0.5), (-0.3827, -0.9239, -0.5), (-0.3827, -0.9239, 0.5), (-0.4276, -0.904, -0.5), (-0.4276, -0.904, 0.5), (-0.4714, -0.8819, -0.5), (-0.4714, -0.8819, 0.5), (-0.5141, -0.8577, -0.5), (-0.5141, -0.8577, 0.5), (-0.5556, -0.8315, -0.5), (-0.5556, -0.8315, 0.5), (-0.5957, -0.8032, -0.5), (-0.5957, -0.8032, 0.5), (-0.6344, -0.773, -0.5), (-0.6344, -0.773, 0.5), (-0.6716, -0.741, -0.5), (-0.6716, -0.741, 0.5), (-0.7071, -0.7071, -0.5), (-0.7071, -0.7071, 0.5), (-0.741, -0.6716, -0.5), (-0.741, -0.6716, 0.5), (-0.773, -0.6344, -0.5), (-0.773, -0.6344, 0.5), (-0.8032, -0.5957, -0.5), (-0.8032, -0.5957, 0.5), (-0.8315, -0.5556, -0.5), (-0.8315, -0.5556, 0.5), (-0.8577, -0.5141, -0.5), (-0.8577, -0.5141, 0.5), (-0.8819, -0.4714, -0.5), (-0.8819, -0.4714, 0.5), (-0.904, -0.4276, -0.5), (-0.904, -0.4276, 0.5), (-0.9239, -0.3827, -0.5), (-0.9239, -0.3827, 0.5), (-0.9415, -0.3369, -0.5), (-0.9415, -0.3369, 0.5), (-0.9569, -0.2903, -0.5), (-0.9569, -0.2903, 0.5), (-0.97, -0.243, -0.5), (-0.97, -0.243, 0.5), (-0.9808, -0.1951, -0.5), (-0.9808, -0.1951, 0.5), (-0.9892, -0.1467, -0.5), (-0.9892, -0.1467, 0.5), (-0.9952, -0.09802, -0.5), (-0.9952, -0.09802, 0.5), (-0.9988, -0.04907, -0.5), (-0.9988, -0.04907, 0.5), (-1.0, 0.0, -0.5), (-1.0, 0.0, 0.5), (-0.9988, 0.04907, -0.5), (-0.9988, 0.04907, 0.5), (-0.9952, 0.09802, -0.5), (-0.9952, 0.09802, 0.5), (-0.9892, 0.1467, -0.5), (-0.9892, 0.1467, 0.5), (-0.9808, 0.1951, -0.5), (-0.9808, 0.1951, 0.5), (-0.97, 0.243, -0.5), (-0.97, 0.243, 0.5), (-0.9569, 0.2903, -0.5), (-0.9569, 0.2903, 0.5), (-0.9415, 0.3369, -0.5), (-0.9415, 0.3369, 0.5), (-0.9239, 0.3827, -0.5), (-0.9239, 0.3827, 0.5), (-0.904, 0.4276, -0.5), (-0.904, 0.4276, 0.5), (-0.8819, 0.4714, -0.5), (-0.8819, 0.4714, 0.5), (-0.8577, 0.5141, -0.5), (-0.8577, 0.5141, 0.5), (-0.8315, 0.5556, -0.5), (-0.8315, 0.5556, 0.5), (-0.8032, 0.5957, -0.5), (-0.8032, 0.5957, 0.5), (-0.773, 0.6344, -0.5), (-0.773, 0.6344, 0.5), (-0.741, 0.6716, -0.5), (-0.741, 0.6716, 0.5), (-0.7071, 0.7071, -0.5), (-0.7071, 0.7071, 0.5), (-0.6716, 0.741, -0.5), (-0.6716, 0.741, 0.5), (-0.6344, 0.773, -0.5), (-0.6344, 0.773, 0.5), (-0.5957, 0.8032, -0.5), (-0.5957, 0.8032, 0.5), (-0.5556, 0.8315, -0.5), (-0.5556, 0.8315, 0.5), (-0.5141, 0.8577, -0.5), (-0.5141, 0.8577, 0.5), (-0.4714, 0.8819, -0.5), (-0.4714, 0.8819, 0.5), (-0.4276, 0.904, -0.5), (-0.4276, 0.904, 0.5), (-0.3827, 0.9239, -0.5), (-0.3827, 0.9239, 0.5), (-0.3369, 0.9415, -0.5), (-0.3369, 0.9415, 0.5), (-0.2903, 0.9569, -0.5), (-0.2903, 0.9569, 0.5), (-0.243, 0.97, -0.5), (-0.243, 0.97, 0.5), (-0.1951, 0.9808, -0.5), (-0.1951, 0.9808, 0.5), (-0.1467, 0.9892, -0.5), (-0.1467, 0.9892, 0.5), (-0.09802, 0.9952, -0.5), (-0.09802, 0.9952, 0.5), (-0.04907, 0.9988, -0.5), (-0.04907, 0.9988, 0.5)], [], [(0, 1, 3, 2), (2, 3, 5, 4), (4, 5, 7, 6), (6, 7, 9, 8), (8, 9, 11, 10), (10, 11, 13, 12), (12, 13, 15, 14), (14, 15, 17, 16), (16, 17, 19, 18), (18, 19, 21, 20), (20, 21, 23, 22), (22, 23, 25, 24), (24, 25, 27, 26), (26, 27, 29, 28), (28, 29, 31, 30), (30, 31, 33, 32), (32, 33, 35, 34), (34, 35, 37, 36), (36, 37, 39, 38), (38, 39, 41, 40), (40, 41, 43, 42), (42, 43, 45, 44), (44, 45, 47, 46), (46, 47, 49, 48), (48, 49, 51, 50), (50, 51, 53, 52), (52, 53, 55, 54), (54, 55, 57, 56), (56, 57, 59, 58), (58, 59, 61, 60), (60, 61, 63, 62), (62, 63, 65, 64), (64, 65, 67, 66), (66, 67, 69, 68), (68, 69, 71, 70), (70, 71, 73, 72), (72, 73, 75, 74), (74, 75, 77, 76), (76, 77, 79, 78), (78, 79, 81, 80), (80, 81, 83, 82), (82, 83, 85, 84), (84, 85, 87, 86), (86, 87, 89, 88), (88, 89, 91, 90), (90, 91, 93, 92), (92, 93, 95, 94), (94, 95, 97, 96), (96, 97, 99, 98), (98, 99, 101, 100), (100, 101, 103, 102), (102, 103, 105, 104), (104, 105, 107, 106), (106, 107, 109, 108), (108, 109, 111, 110), (110, 111, 113, 112), (112, 113, 115, 114), (114, 115, 117, 116), (116, 117, 119, 118), (118, 119, 121, 120), (120, 121, 123, 122), (122, 123, 125, 124), (124, 125, 127, 126), (126, 127, 129, 128), (128, 129, 131, 130), (130, 131, 133, 132), (132, 133, 135, 134), (134, 135, 137, 136), (136, 137, 139, 138), (138, 139, 141, 140), (140, 141, 143, 142), (142, 143, 145, 144), (144, 145, 147, 146), (146, 147, 149, 148), (148, 149, 151, 150), (150, 151, 153, 152), (152, 153, 155, 154), (154, 155, 157, 156), (156, 157, 159, 158), (158, 159, 161, 160), (160, 161, 163, 162), (162, 163, 165, 164), (164, 165, 167, 166), (166, 167, 169, 168), (168, 169, 171, 170), (170, 171, 173, 172), (172, 173, 175, 174), (174, 175, 177, 176), (176, 177, 179, 178), (178, 179, 181, 180), (180, 181, 183, 182), (182, 183, 185, 184), (184, 185, 187, 186), (186, 187, 189, 188), (188, 189, 191, 190), (190, 191, 193, 192), (192, 193, 195, 194), (194, 195, 197, 196), (196, 197, 199, 198), (198, 199, 201, 200), (200, 201, 203, 202), (202, 203, 205, 204), (204, 205, 207, 206), (206, 207, 209, 208), (208, 209, 211, 210), (210, 211, 213, 212), (212, 213, 215, 214), (214, 215, 217, 216), (216, 217, 219, 218), (218, 219, 221, 220), (220, 221, 223, 222), (222, 223, 225, 224), (224, 225, 227, 226), (226, 227, 229, 228), (228, 229, 231, 230), (230, 231, 233, 232), (232, 233, 235, 234), (234, 235, 237, 236), (236, 237, 239, 238), (238, 239, 241, 240), (240, 241, 243, 242), (242, 243, 245, 244), (244, 245, 247, 246), (246, 247, 249, 248), (248, 249, 251, 250), (250, 251, 253, 252), (3, 1, 255, 253, 251, 249, 247, 245, 243, 241, 239, 237, 235, 233, 231, 229, 227, 225, 223, 221, 219, 217, 215, 213, 211, 209, 207, 205, 203, 201, 199, 197, 195, 193, 191, 189, 187, 185, 183, 181, 179, 177, 175, 173, 171, 169, 167, 165, 163, 161, 159, 157, 155, 153, 151, 149, 147, 145, 143, 141, 139, 137, 135, 133, 131, 129, 127, 125, 123, 121, 119, 117, 115, 113, 111, 109, 107, 105, 103, 101, 99, 97, 95, 93, 91, 89, 87, 85, 83, 81, 79, 77, 75, 73, 71, 69, 67, 65, 63, 61, 59, 57, 55, 53, 51, 49, 47, 45, 43, 41, 39, 37, 35, 33, 31, 29, 27, 25, 23, 21, 19, 17, 15, 13, 11, 9, 7, 5), (252, 253, 255, 254), (254, 255, 1, 0), (0, 2, 4, 6, 8, 10, 12, 14, 16, 18, 20, 22, 24, 26, 28, 30, 32, 34, 36, 38, 40, 42, 44, 46, 48, 50, 52, 54, 56, 58, 60, 62, 64, 66, 68, 70, 72, 74, 76, 78, 80, 82, 84, 86, 88, 90, 92, 94, 96, 98, 100, 102, 104, 106, 108, 110, 112, 114, 116, 118, 120, 122, 124, 126, 128, 130, 132, 134, 136, 138, 140, 142, 144, 146, 148, 150, 152, 154, 156, 158, 160, 162, 164, 166, 168, 170, 172, 174, 176, 178, 180, 182, 184, 186, 188, 190, 192, 194, 196, 198, 200, 202, 204, 206, 208, 210, 212, 214, 216, 218, 220, 222, 224, 226, 228, 230, 232, 234, 236, 238, 240, 242, 244, 246, 248, 250, 252, 254)])
_uv = me_cylinder_008.uv_layers.new(name='UVMap')
_uv.uv.foreach_set('vector', [1.0, 0.5, 1.0, 1.0, 0.9922, 1.0, 0.9922, 0.5, 0.9922, 0.5, 0.9922, 1.0, 0.9844, 1.0, 0.9844, 0.5, 0.9844, 0.5, 0.9844, 1.0, 0.9766, 1.0, 0.9766, 0.5, 0.9766, 0.5, 0.9766, 1.0, 0.9688, 1.0, 0.9688, 0.5, 0.9688, 0.5, 0.9688, 1.0, 0.9609, 1.0, 0.9609, 0.5, 0.9609, 0.5, 0.9609, 1.0, 0.9531, 1.0, 0.9531, 0.5, 0.9531, 0.5, 0.9531, 1.0, 0.9453, 1.0, 0.9453, 0.5, 0.9453, 0.5, 0.9453, 1.0, 0.9375, 1.0, 0.9375, 0.5, 0.9375, 0.5, 0.9375, 1.0, 0.9297, 1.0, 0.9297, 0.5, 0.9297, 0.5, 0.9297, 1.0, 0.9219, 1.0, 0.9219, 0.5, 0.9219, 0.5, 0.9219, 1.0, 0.9141, 1.0, 0.9141, 0.5, 0.9141, 0.5, 0.9141, 1.0, 0.9062, 1.0, 0.9062, 0.5, 0.9062, 0.5, 0.9062, 1.0, 0.8984, 1.0, 0.8984, 0.5, 0.8984, 0.5, 0.8984, 1.0, 0.8906, 1.0, 0.8906, 0.5, 0.8906, 0.5, 0.8906, 1.0, 0.8828, 1.0, 0.8828, 0.5, 0.8828, 0.5, 0.8828, 1.0, 0.875, 1.0, 0.875, 0.5, 0.875, 0.5, 0.875, 1.0, 0.8672, 1.0, 0.8672, 0.5, 0.8672, 0.5, 0.8672, 1.0, 0.8594, 1.0, 0.8594, 0.5, 0.8594, 0.5, 0.8594, 1.0, 0.8516, 1.0, 0.8516, 0.5, 0.8516, 0.5, 0.8516, 1.0, 0.8438, 1.0, 0.8438, 0.5, 0.8438, 0.5, 0.8438, 1.0, 0.8359, 1.0, 0.8359, 0.5, 0.8359, 0.5, 0.8359, 1.0, 0.8281, 1.0, 0.8281, 0.5, 0.8281, 0.5, 0.8281, 1.0, 0.8203, 1.0, 0.8203, 0.5, 0.8203, 0.5, 0.8203, 1.0, 0.8125, 1.0, 0.8125, 0.5, 0.8125, 0.5, 0.8125, 1.0, 0.8047, 1.0, 0.8047, 0.5, 0.8047, 0.5, 0.8047, 1.0, 0.7969, 1.0, 0.7969, 0.5, 0.7969, 0.5, 0.7969, 1.0, 0.7891, 1.0, 0.7891, 0.5, 0.7891, 0.5, 0.7891, 1.0, 0.7812, 1.0, 0.7812, 0.5, 0.7812, 0.5, 0.7812, 1.0, 0.7734, 1.0, 0.7734, 0.5, 0.7734, 0.5, 0.7734, 1.0, 0.7656, 1.0, 0.7656, 0.5, 0.7656, 0.5, 0.7656, 1.0, 0.7578, 1.0, 0.7578, 0.5, 0.7578, 0.5, 0.7578, 1.0, 0.75, 1.0, 0.75, 0.5, 0.75, 0.5, 0.75, 1.0, 0.7422, 1.0, 0.7422, 0.5, 0.7422, 0.5, 0.7422, 1.0, 0.7344, 1.0, 0.7344, 0.5, 0.7344, 0.5, 0.7344, 1.0, 0.7266, 1.0, 0.7266, 0.5, 0.7266, 0.5, 0.7266, 1.0, 0.7188, 1.0, 0.7188, 0.5, 0.7188, 0.5, 0.7188, 1.0, 0.7109, 1.0, 0.7109, 0.5, 0.7109, 0.5, 0.7109, 1.0, 0.7031, 1.0, 0.7031, 0.5, 0.7031, 0.5, 0.7031, 1.0, 0.6953, 1.0, 0.6953, 0.5, 0.6953, 0.5, 0.6953, 1.0, 0.6875, 1.0, 0.6875, 0.5, 0.6875, 0.5, 0.6875, 1.0, 0.6797, 1.0, 0.6797, 0.5, 0.6797, 0.5, 0.6797, 1.0, 0.6719, 1.0, 0.6719, 0.5, 0.6719, 0.5, 0.6719, 1.0, 0.6641, 1.0, 0.6641, 0.5, 0.6641, 0.5, 0.6641, 1.0, 0.6562, 1.0, 0.6562, 0.5, 0.6562, 0.5, 0.6562, 1.0, 0.6484, 1.0, 0.6484, 0.5, 0.6484, 0.5, 0.6484, 1.0, 0.6406, 1.0, 0.6406, 0.5, 0.6406, 0.5, 0.6406, 1.0, 0.6328, 1.0, 0.6328, 0.5, 0.6328, 0.5, 0.6328, 1.0, 0.625, 1.0, 0.625, 0.5, 0.625, 0.5, 0.625, 1.0, 0.6172, 1.0, 0.6172, 0.5, 0.6172, 0.5, 0.6172, 1.0, 0.6094, 1.0, 0.6094, 0.5, 0.6094, 0.5, 0.6094, 1.0, 0.6016, 1.0, 0.6016, 0.5, 0.6016, 0.5, 0.6016, 1.0, 0.5938, 1.0, 0.5938, 0.5, 0.5938, 0.5, 0.5938, 1.0, 0.5859, 1.0, 0.5859, 0.5, 0.5859, 0.5, 0.5859, 1.0, 0.5781, 1.0, 0.5781, 0.5, 0.5781, 0.5, 0.5781, 1.0, 0.5703, 1.0, 0.5703, 0.5, 0.5703, 0.5, 0.5703, 1.0, 0.5625, 1.0, 0.5625, 0.5, 0.5625, 0.5, 0.5625, 1.0, 0.5547, 1.0, 0.5547, 0.5, 0.5547, 0.5, 0.5547, 1.0, 0.5469, 1.0, 0.5469, 0.5, 0.5469, 0.5, 0.5469, 1.0, 0.5391, 1.0, 0.5391, 0.5, 0.5391, 0.5, 0.5391, 1.0, 0.5312, 1.0, 0.5312, 0.5, 0.5312, 0.5, 0.5312, 1.0, 0.5234, 1.0, 0.5234, 0.5, 0.5234, 0.5, 0.5234, 1.0, 0.5156, 1.0, 0.5156, 0.5, 0.5156, 0.5, 0.5156, 1.0, 0.5078, 1.0, 0.5078, 0.5, 0.5078, 0.5, 0.5078, 1.0, 0.5, 1.0, 0.5, 0.5, 0.5, 0.5, 0.5, 1.0, 0.4922, 1.0, 0.4922, 0.5, 0.4922, 0.5, 0.4922, 1.0, 0.4844, 1.0, 0.4844, 0.5, 0.4844, 0.5, 0.4844, 1.0, 0.4766, 1.0, 0.4766, 0.5, 0.4766, 0.5, 0.4766, 1.0, 0.4688, 1.0, 0.4688, 0.5, 0.4688, 0.5, 0.4688, 1.0, 0.4609, 1.0, 0.4609, 0.5, 0.4609, 0.5, 0.4609, 1.0, 0.4531, 1.0, 0.4531, 0.5, 0.4531, 0.5, 0.4531, 1.0, 0.4453, 1.0, 0.4453, 0.5, 0.4453, 0.5, 0.4453, 1.0, 0.4375, 1.0, 0.4375, 0.5, 0.4375, 0.5, 0.4375, 1.0, 0.4297, 1.0, 0.4297, 0.5, 0.4297, 0.5, 0.4297, 1.0, 0.4219, 1.0, 0.4219, 0.5, 0.4219, 0.5, 0.4219, 1.0, 0.4141, 1.0, 0.4141, 0.5, 0.4141, 0.5, 0.4141, 1.0, 0.4062, 1.0, 0.4062, 0.5, 0.4062, 0.5, 0.4062, 1.0, 0.3984, 1.0, 0.3984, 0.5, 0.3984, 0.5, 0.3984, 1.0, 0.3906, 1.0, 0.3906, 0.5, 0.3906, 0.5, 0.3906, 1.0, 0.3828, 1.0, 0.3828, 0.5, 0.3828, 0.5, 0.3828, 1.0, 0.375, 1.0, 0.375, 0.5, 0.375, 0.5, 0.375, 1.0, 0.3672, 1.0, 0.3672, 0.5, 0.3672, 0.5, 0.3672, 1.0, 0.3594, 1.0, 0.3594, 0.5, 0.3594, 0.5, 0.3594, 1.0, 0.3516, 1.0, 0.3516, 0.5, 0.3516, 0.5, 0.3516, 1.0, 0.3438, 1.0, 0.3438, 0.5, 0.3438, 0.5, 0.3438, 1.0, 0.3359, 1.0, 0.3359, 0.5, 0.3359, 0.5, 0.3359, 1.0, 0.3281, 1.0, 0.3281, 0.5, 0.3281, 0.5, 0.3281, 1.0, 0.3203, 1.0, 0.3203, 0.5, 0.3203, 0.5, 0.3203, 1.0, 0.3125, 1.0, 0.3125, 0.5, 0.3125, 0.5, 0.3125, 1.0, 0.3047, 1.0, 0.3047, 0.5, 0.3047, 0.5, 0.3047, 1.0, 0.2969, 1.0, 0.2969, 0.5, 0.2969, 0.5, 0.2969, 1.0, 0.2891, 1.0, 0.2891, 0.5, 0.2891, 0.5, 0.2891, 1.0, 0.2812, 1.0, 0.2812, 0.5, 0.2812, 0.5, 0.2812, 1.0, 0.2734, 1.0, 0.2734, 0.5, 0.2734, 0.5, 0.2734, 1.0, 0.2656, 1.0, 0.2656, 0.5, 0.2656, 0.5, 0.2656, 1.0, 0.2578, 1.0, 0.2578, 0.5, 0.2578, 0.5, 0.2578, 1.0, 0.25, 1.0, 0.25, 0.5, 0.25, 0.5, 0.25, 1.0, 0.2422, 1.0, 0.2422, 0.5, 0.2422, 0.5, 0.2422, 1.0, 0.2344, 1.0, 0.2344, 0.5, 0.2344, 0.5, 0.2344, 1.0, 0.2266, 1.0, 0.2266, 0.5, 0.2266, 0.5, 0.2266, 1.0, 0.2188, 1.0, 0.2188, 0.5, 0.2188, 0.5, 0.2188, 1.0, 0.2109, 1.0, 0.2109, 0.5, 0.2109, 0.5, 0.2109, 1.0, 0.2031, 1.0, 0.2031, 0.5, 0.2031, 0.5, 0.2031, 1.0, 0.1953, 1.0, 0.1953, 0.5, 0.1953, 0.5, 0.1953, 1.0, 0.1875, 1.0, 0.1875, 0.5, 0.1875, 0.5, 0.1875, 1.0, 0.1797, 1.0, 0.1797, 0.5, 0.1797, 0.5, 0.1797, 1.0, 0.1719, 1.0, 0.1719, 0.5, 0.1719, 0.5, 0.1719, 1.0, 0.1641, 1.0, 0.1641, 0.5, 0.1641, 0.5, 0.1641, 1.0, 0.1562, 1.0, 0.1562, 0.5, 0.1562, 0.5, 0.1562, 1.0, 0.1484, 1.0, 0.1484, 0.5, 0.1484, 0.5, 0.1484, 1.0, 0.1406, 1.0, 0.1406, 0.5, 0.1406, 0.5, 0.1406, 1.0, 0.1328, 1.0, 0.1328, 0.5, 0.1328, 0.5, 0.1328, 1.0, 0.125, 1.0, 0.125, 0.5, 0.125, 0.5, 0.125, 1.0, 0.1172, 1.0, 0.1172, 0.5, 0.1172, 0.5, 0.1172, 1.0, 0.1094, 1.0, 0.1094, 0.5, 0.1094, 0.5, 0.1094, 1.0, 0.1016, 1.0, 0.1016, 0.5, 0.1016, 0.5, 0.1016, 1.0, 0.09375, 1.0, 0.09375, 0.5, 0.09375, 0.5, 0.09375, 1.0, 0.08594, 1.0, 0.08594, 0.5, 0.08594, 0.5, 0.08594, 1.0, 0.07812, 1.0, 0.07812, 0.5, 0.07812, 0.5, 0.07812, 1.0, 0.07031, 1.0, 0.07031, 0.5, 0.07031, 0.5, 0.07031, 1.0, 0.0625, 1.0, 0.0625, 0.5, 0.0625, 0.5, 0.0625, 1.0, 0.05469, 1.0, 0.05469, 0.5, 0.05469, 0.5, 0.05469, 1.0, 0.04688, 1.0, 0.04688, 0.5, 0.04688, 0.5, 0.04688, 1.0, 0.03906, 1.0, 0.03906, 0.5, 0.03906, 0.5, 0.03906, 1.0, 0.03125, 1.0, 0.03125, 0.5, 0.03125, 0.5, 0.03125, 1.0, 0.02344, 1.0, 0.02344, 0.5, 0.02344, 0.5, 0.02344, 1.0, 0.01562, 1.0, 0.01562, 0.5, 0.2618, 0.4897, 0.25, 0.49, 0.2382, 0.4897, 0.2265, 0.4888, 0.2148, 0.4874, 0.2032, 0.4854, 0.1917, 0.4828, 0.1803, 0.4797, 0.1691, 0.476, 0.1582, 0.4717, 0.1474, 0.467, 0.1369, 0.4617, 0.1266, 0.4559, 0.1167, 0.4496, 0.107, 0.4428, 0.09775, 0.4355, 0.08883, 0.4278, 0.08029, 0.4197, 0.07217, 0.4112, 0.06448, 0.4023, 0.05723, 0.393, 0.05045, 0.3833, 0.04415, 0.3734, 0.03834, 0.3631, 0.03304, 0.3526, 0.02827, 0.3418, 0.02403, 0.3309, 0.02033, 0.3197, 0.01719, 0.3083, 0.01461, 0.2968, 0.0126, 0.2852, 0.01116, 0.2735, 0.01029, 0.2618, 0.01, 0.25, 0.01029, 0.2382, 0.01116, 0.2265, 0.0126, 0.2148, 0.01461, 0.2032, 0.01719, 0.1917, 0.02033, 0.1803, 0.02403, 0.1691, 0.02827, 0.1582, 0.03304, 0.1474, 0.03834, 0.1369, 0.04415, 0.1266, 0.05045, 0.1167, 0.05723, 0.107, 0.06448, 0.09775, 0.07217, 0.08883, 0.08029, 0.08029, 0.08883, 0.07217, 0.09775, 0.06448, 0.107, 0.05723, 0.1167, 0.05045, 0.1266, 0.04415, 0.1369, 0.03834, 0.1474, 0.03304, 0.1582, 0.02827, 0.1691, 0.02403, 0.1803, 0.02033, 0.1917, 0.01719, 0.2032, 0.01461, 0.2148, 0.0126, 0.2265, 0.01116, 0.2382, 0.01029, 0.25, 0.01, 0.2618, 0.01029, 0.2735, 0.01116, 0.2852, 0.0126, 0.2968, 0.01461, 0.3083, 0.01719, 0.3197, 0.02033, 0.3309, 0.02403, 0.3418, 0.02827, 0.3526, 0.03304, 0.3631, 0.03834, 0.3734, 0.04415, 0.3833, 0.05045, 0.393, 0.05723, 0.4023, 0.06448, 0.4112, 0.07217, 0.4197, 0.08029, 0.4278, 0.08883, 0.4355, 0.09775, 0.4428, 0.107, 0.4496, 0.1167, 0.4559, 0.1266, 0.4617, 0.1369, 0.467, 0.1474, 0.4717, 0.1582, 0.476, 0.1691, 0.4797, 0.1803, 0.4828, 0.1917, 0.4854, 0.2032, 0.4874, 0.2148, 0.4888, 0.2265, 0.4897, 0.2382, 0.49, 0.25, 0.4897, 0.2618, 0.4888, 0.2735, 0.4874, 0.2852, 0.4854, 0.2968, 0.4828, 0.3083, 0.4797, 0.3197, 0.476, 0.3309, 0.4717, 0.3418, 0.467, 0.3526, 0.4617, 0.3631, 0.4559, 0.3734, 0.4496, 0.3833, 0.4428, 0.393, 0.4355, 0.4023, 0.4278, 0.4112, 0.4197, 0.4197, 0.4112, 0.4278, 0.4023, 0.4355, 0.393, 0.4428, 0.3833, 0.4496, 0.3734, 0.4559, 0.3631, 0.4617, 0.3526, 0.467, 0.3418, 0.4717, 0.3309, 0.476, 0.3197, 0.4797, 0.3083, 0.4828, 0.2968, 0.4854, 0.2852, 0.4874, 0.2735, 0.4888, 0.01562, 0.5, 0.01562, 1.0, 0.007812, 1.0, 0.007812, 0.5, 0.007812, 0.5, 0.007812, 1.0, 0.0, 1.0, 0.0, 0.5, 0.75, 0.49, 0.7618, 0.4897, 0.7735, 0.4888, 0.7852, 0.4874, 0.7968, 0.4854, 0.8083, 0.4828, 0.8197, 0.4797, 0.8309, 0.476, 0.8418, 0.4717, 0.8526, 0.467, 0.8631, 0.4617, 0.8734, 0.4559, 0.8833, 0.4496, 0.893, 0.4428, 0.9023, 0.4355, 0.9112, 0.4278, 0.9197, 0.4197, 0.9278, 0.4112, 0.9355, 0.4023, 0.9428, 0.393, 0.9496, 0.3833, 0.9559, 0.3734, 0.9617, 0.3631, 0.967, 0.3526, 0.9717, 0.3418, 0.976, 0.3309, 0.9797, 0.3197, 0.9828, 0.3083, 0.9854, 0.2968, 0.9874, 0.2852, 0.9888, 0.2735, 0.9897, 0.2618, 0.99, 0.25, 0.9897, 0.2382, 0.9888, 0.2265, 0.9874, 0.2148, 0.9854, 0.2032, 0.9828, 0.1917, 0.9797, 0.1803, 0.976, 0.1691, 0.9717, 0.1582, 0.967, 0.1474, 0.9617, 0.1369, 0.9559, 0.1266, 0.9496, 0.1167, 0.9428, 0.107, 0.9355, 0.09775, 0.9278, 0.08883, 0.9197, 0.08029, 0.9112, 0.07217, 0.9023, 0.06448, 0.893, 0.05723, 0.8833, 0.05045, 0.8734, 0.04415, 0.8631, 0.03834, 0.8526, 0.03304, 0.8418, 0.02827, 0.8309, 0.02403, 0.8197, 0.02033, 0.8083, 0.01719, 0.7968, 0.01461, 0.7852, 0.0126, 0.7735, 0.01116, 0.7618, 0.01029, 0.75, 0.01, 0.7382, 0.01029, 0.7265, 0.01116, 0.7148, 0.0126, 0.7032, 0.01461, 0.6917, 0.01719, 0.6803, 0.02033, 0.6691, 0.02403, 0.6582, 0.02827, 0.6474, 0.03304, 0.6369, 0.03834, 0.6266, 0.04415, 0.6167, 0.05045, 0.607, 0.05723, 0.5977, 0.06448, 0.5888, 0.07217, 0.5803, 0.08029, 0.5722, 0.08883, 0.5645, 0.09775, 0.5572, 0.107, 0.5504, 0.1167, 0.5441, 0.1266, 0.5383, 0.1369, 0.533, 0.1474, 0.5283, 0.1582, 0.524, 0.1691, 0.5203, 0.1803, 0.5172, 0.1917, 0.5146, 0.2032, 0.5126, 0.2148, 0.5112, 0.2265, 0.5103, 0.2382, 0.51, 0.25, 0.5103, 0.2618, 0.5112, 0.2735, 0.5126, 0.2852, 0.5146, 0.2968, 0.5172, 0.3083, 0.5203, 0.3197, 0.524, 0.3309, 0.5283, 0.3418, 0.533, 0.3526, 0.5383, 0.3631, 0.5441, 0.3734, 0.5504, 0.3833, 0.5572, 0.393, 0.5645, 0.4023, 0.5722, 0.4112, 0.5803, 0.4197, 0.5888, 0.4278, 0.5977, 0.4355, 0.607, 0.4428, 0.6167, 0.4496, 0.6266, 0.4559, 0.6369, 0.4617, 0.6474, 0.467, 0.6582, 0.4717, 0.6691, 0.476, 0.6803, 0.4797, 0.6917, 0.4828, 0.7032, 0.4854, 0.7148, 0.4874, 0.7265, 0.4888, 0.7382, 0.4897])
me_cylinder_008.materials.append(mat_material_001)
me_cylinder_008.update()

# ---- objects
ob_dach_001 = bpy.data.objects.new('Dach.001', me_cylinder_005)
ob_fenster_planen = bpy.data.objects.new('Fenster-Planen', me_cylinder_004)
ob_hugo = bpy.data.objects.new('Hugo', me_cylinder_013)
ob_seiten_planen = bpy.data.objects.new('Seiten-Planen', me_cylinder_003)
ob_stange_1 = bpy.data.objects.new('Stange 1', me_cylinder_008)
ob_stange_2 = bpy.data.objects.new('Stange 2', me_cylinder_008)
ob_stange_3 = bpy.data.objects.new('Stange 3', me_cylinder_008)
ob_camera_east = bpy.data.objects.new('Camera east', cam_camera_east)
ob_camera_north = bpy.data.objects.new('Camera north', cam_camera_north)
ob_camera_west = bpy.data.objects.new('Camera west', cam_camera_west)
ob_camera_south = bpy.data.objects.new('Camera south', cam_camera_south)
ob_sun_east = bpy.data.objects.new('Sun east', light_sun_east)
ob_sun_north = bpy.data.objects.new('Sun north', light_sun_north)
ob_sun_west = bpy.data.objects.new('Sun west', light_sun_west)
ob_sun_south = bpy.data.objects.new('Sun south', light_sun_south)

# ---- transforms, parenting, visibility, modifiers, constraints
ob_dach_001.location = (0.0, 0.0, 2.23)
ob_dach_001.scale = (3.04, 3.04, 0.44)
ob_fenster_planen.location = (0.0, 0.0, 1.79)
ob_fenster_planen.scale = (3.04, 3.04, 0.44)
ob_hugo.location = (0.0, 0.0, 3.508)
ob_hugo.rotation_euler = (0.0, 0.0, 0.2618)
ob_seiten_planen.location = (0.0, 0.0, 0.785)
ob_seiten_planen.scale = (3.04, 3.04, 1.57)
ob_stange_1.location = (0.0, -0.4528, 2.5)
ob_stange_1.rotation_euler = (-0.2967, 0.0, 0.0)
ob_stange_1.scale = (0.03, 0.03, 5.0)
ob_stange_1.lock_scale = (True, True, True)
ob_stange_2.location = (0.3188, 0.3343, 2.5)
ob_stange_2.rotation_euler = (0.192, -0.192, 0.0)
ob_stange_2.scale = (0.03, 0.03, 5.0)
ob_stange_2.lock_scale = (True, True, True)
ob_stange_3.location = (-0.3533, 0.2689, 2.5)
ob_stange_3.rotation_euler = (0.192, 0.192, 0.0)
ob_stange_3.scale = (0.03, 0.03, 5.0)
ob_stange_3.lock_scale = (True, True, True)
ob_camera_east.location = (10.0, -10.0, 10.0)
ob_camera_east.rotation_euler = (1.047, 0.0, 0.7854)
ob_camera_north.location = (-10.0, -10.0, 10.0)
ob_camera_north.rotation_euler = (1.047, 0.0, -0.7854)
ob_camera_west.location = (-10.0, 10.0, 10.0)
ob_camera_west.rotation_euler = (1.047, 0.0, -2.356)
ob_camera_south.location = (10.0, 10.0, 10.0)
ob_camera_south.rotation_euler = (1.047, 0.0, 2.356)
ob_sun_east.location = (10.0, -10.0, 10.0)
ob_sun_north.location = (-10.0, -10.0, 10.0)
ob_sun_west.location = (-10.0, 10.0, 10.0)
ob_sun_south.location = (10.0, 10.0, 10.0)

# ---- collection membership
col_collection.objects.link(ob_dach_001)
col_collection.objects.link(ob_fenster_planen)
col_collection.objects.link(ob_hugo)
col_collection.objects.link(ob_seiten_planen)
col_collection.objects.link(ob_stange_1)
col_collection.objects.link(ob_stange_2)
col_collection.objects.link(ob_stange_3)
col_cameras.objects.link(ob_camera_east)
col_cameras.objects.link(ob_camera_north)
col_cameras.objects.link(ob_camera_west)
col_cameras.objects.link(ob_camera_south)
col_lights.objects.link(ob_sun_east)
col_lights.objects.link(ob_sun_north)
col_lights.objects.link(ob_sun_west)
col_lights.objects.link(ob_sun_south)

# ---- scene / render settings (as saved in the file)
scene.camera = ob_camera_south
scene.frame_start = 1; scene.frame_end = 250; scene.frame_set(1)
scene.render.engine = 'BLENDER_EEVEE_NEXT'
scene.render.film_transparent = True
scene.cycles.sampling_pattern = 'TABULATED_SOBOL'
scene.view_settings.view_transform = 'Filmic'
bpy.context.view_layer.update()
